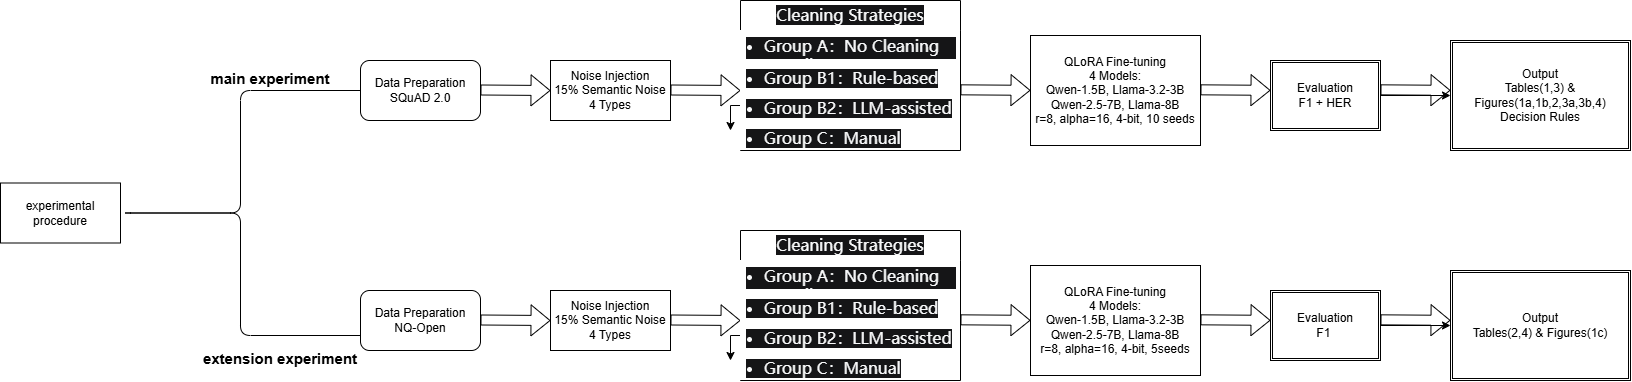

The diagram above was exported from draw.io. Its source (the exported page's mxGraphModel, read from the mxfile embedded in the PNG):
<mxGraphModel dx="2675" dy="667" grid="1" gridSize="10" guides="1" tooltips="1" connect="1" arrows="1" fold="1" page="1" pageScale="1" pageWidth="827" pageHeight="1169" math="0" shadow="0">
  <root>
    <mxCell id="0" />
    <mxCell id="1" parent="0" />
    <mxCell id="XPVrJzVcI5VzXd7p3YW8-1" parent="1" style="rounded=1;whiteSpace=wrap;html=1;" value="Data Preparation&lt;div&gt;SQuAD 2.0&lt;/div&gt;" vertex="1">
      <mxGeometry height="60" width="120" x="-1290" y="160" as="geometry" />
    </mxCell>
    <mxCell id="XPVrJzVcI5VzXd7p3YW8-2" edge="1" parent="1" style="shape=flexArrow;endArrow=classic;html=1;rounded=0;" value="">
      <mxGeometry height="50" relative="1" width="50" as="geometry">
        <mxPoint x="-1170" y="189.5" as="sourcePoint" />
        <mxPoint x="-1100" y="190" as="targetPoint" />
      </mxGeometry>
    </mxCell>
    <mxCell id="XPVrJzVcI5VzXd7p3YW8-3" parent="1" style="rounded=0;whiteSpace=wrap;html=1;" value="&lt;div&gt;Noise Injection&lt;/div&gt;&lt;div&gt;15% Semantic Noise&lt;/div&gt;&lt;div&gt;4 Types&lt;/div&gt;" vertex="1">
      <mxGeometry height="60" width="120" x="-1100" y="160" as="geometry" />
    </mxCell>
    <mxCell id="XPVrJzVcI5VzXd7p3YW8-4" edge="1" parent="1" style="shape=flexArrow;endArrow=classic;html=1;rounded=0;" value="">
      <mxGeometry height="50" relative="1" width="50" as="geometry">
        <mxPoint x="-980" y="189.5" as="sourcePoint" />
        <mxPoint x="-910" y="190" as="targetPoint" />
      </mxGeometry>
    </mxCell>
    <mxCell id="XPVrJzVcI5VzXd7p3YW8-7" parent="1" style="swimlane;fontStyle=0;childLayout=stackLayout;horizontal=1;startSize=30;horizontalStack=0;resizeParent=1;resizeParentMax=0;resizeLast=0;collapsible=1;marginBottom=0;whiteSpace=wrap;html=1;fillColor=default;" value="&lt;span style=&quot;color: rgb(249, 250, 251); font-family: quote-cjk-patch, Inter, system-ui, -apple-system, BlinkMacSystemFont, &amp;quot;Segoe UI&amp;quot;, Roboto, Oxygen, Ubuntu, Cantarell, &amp;quot;Open Sans&amp;quot;, &amp;quot;Helvetica Neue&amp;quot;, sans-serif; font-size: 16px; text-align: start; background-color: rgb(21, 21, 23);&quot;&gt;Cleaning Strategies&lt;/span&gt;" vertex="1">
      <mxGeometry height="150" width="220" x="-910" y="100" as="geometry" />
    </mxCell>
    <mxCell id="XPVrJzVcI5VzXd7p3YW8-8" parent="XPVrJzVcI5VzXd7p3YW8-7" style="text;align=left;verticalAlign=middle;spacingLeft=4;spacingRight=4;overflow=hidden;points=[[0,0.5],[1,0.5]];portConstraint=eastwest;rotatable=0;whiteSpace=wrap;html=1;fillColor=default;" value="&lt;ul style=&quot;margin: 4px 0px 16px; padding-left: 18px; color: rgb(249, 250, 251); font-family: quote-cjk-patch, Inter, system-ui, -apple-system, BlinkMacSystemFont, &amp;quot;Segoe UI&amp;quot;, Roboto, Oxygen, Ubuntu, Cantarell, &amp;quot;Open Sans&amp;quot;, &amp;quot;Helvetica Neue&amp;quot;, sans-serif; font-size: 16px; background-color: rgb(21, 21, 23);&quot;&gt;&lt;li&gt;&lt;p class=&quot;ds-markdown-paragraph&quot; style=&quot;margin-top: 0px !important; margin-right: 0px; margin-bottom: 0px; margin-left: 0px;&quot;&gt;&lt;span class=&quot;&quot;&gt;Group A：No Cleaning (Baseline)&lt;/span&gt;&lt;/p&gt;&lt;/li&gt;&lt;/ul&gt;" vertex="1">
      <mxGeometry height="30" width="220" y="30" as="geometry" />
    </mxCell>
    <mxCell id="XPVrJzVcI5VzXd7p3YW8-9" parent="XPVrJzVcI5VzXd7p3YW8-7" style="text;align=left;verticalAlign=middle;spacingLeft=4;spacingRight=4;overflow=hidden;points=[[0,0.5],[1,0.5]];portConstraint=eastwest;rotatable=0;whiteSpace=wrap;html=1;fillColor=default;" value="&lt;ul style=&quot;margin: 4px 0px 16px; padding-left: 18px; color: rgb(249, 250, 251); font-family: quote-cjk-patch, Inter, system-ui, -apple-system, BlinkMacSystemFont, &amp;quot;Segoe UI&amp;quot;, Roboto, Oxygen, Ubuntu, Cantarell, &amp;quot;Open Sans&amp;quot;, &amp;quot;Helvetica Neue&amp;quot;, sans-serif; font-size: 16px; background-color: rgb(21, 21, 23);&quot;&gt;&lt;li style=&quot;margin-top: 6px;&quot;&gt;&lt;p class=&quot;ds-markdown-paragraph&quot; style=&quot;margin-top: 0px !important; margin-right: 0px; margin-bottom: 0px; margin-left: 0px;&quot;&gt;&lt;span class=&quot;&quot;&gt;Group B1：Rule-based&lt;/span&gt;&lt;/p&gt;&lt;/li&gt;&lt;/ul&gt;" vertex="1">
      <mxGeometry height="30" width="220" y="60" as="geometry" />
    </mxCell>
    <mxCell id="XPVrJzVcI5VzXd7p3YW8-26" edge="1" parent="XPVrJzVcI5VzXd7p3YW8-7" source="XPVrJzVcI5VzXd7p3YW8-10" style="edgeStyle=orthogonalEdgeStyle;rounded=0;orthogonalLoop=1;jettySize=auto;html=1;exitX=0;exitY=0.5;exitDx=0;exitDy=0;">
      <mxGeometry relative="1" as="geometry">
        <mxPoint x="-10" y="130" as="targetPoint" />
      </mxGeometry>
    </mxCell>
    <mxCell id="XPVrJzVcI5VzXd7p3YW8-10" parent="XPVrJzVcI5VzXd7p3YW8-7" style="text;align=left;verticalAlign=middle;spacingLeft=4;spacingRight=4;overflow=hidden;points=[[0,0.5],[1,0.5]];portConstraint=eastwest;rotatable=0;whiteSpace=wrap;html=1;container=0;fillColor=default;" value="&lt;ul style=&quot;margin: 4px 0px 16px; padding-left: 18px; color: rgb(249, 250, 251); font-family: quote-cjk-patch, Inter, system-ui, -apple-system, BlinkMacSystemFont, &amp;quot;Segoe UI&amp;quot;, Roboto, Oxygen, Ubuntu, Cantarell, &amp;quot;Open Sans&amp;quot;, &amp;quot;Helvetica Neue&amp;quot;, sans-serif; font-size: 16px; background-color: rgb(21, 21, 23);&quot;&gt;&lt;li style=&quot;margin-top: 6px;&quot;&gt;&lt;p class=&quot;ds-markdown-paragraph&quot; style=&quot;margin-top: 0px !important; margin-right: 0px; margin-bottom: 0px; margin-left: 0px;&quot;&gt;&lt;span class=&quot;&quot;&gt;Group B2：LLM-assisted&lt;/span&gt;&lt;/p&gt;&lt;/li&gt;&lt;/ul&gt;" vertex="1">
      <mxGeometry height="30" width="220" y="90" as="geometry" />
    </mxCell>
    <mxCell id="XPVrJzVcI5VzXd7p3YW8-19" parent="XPVrJzVcI5VzXd7p3YW8-7" style="text;align=left;verticalAlign=middle;spacingLeft=4;spacingRight=4;overflow=hidden;points=[[0,0.5],[1,0.5]];portConstraint=eastwest;rotatable=0;whiteSpace=wrap;html=1;container=0;fillColor=default;" value="&lt;ul style=&quot;margin: 4px 0px 16px; padding-left: 18px; color: rgb(249, 250, 251); font-family: quote-cjk-patch, Inter, system-ui, -apple-system, BlinkMacSystemFont, &amp;quot;Segoe UI&amp;quot;, Roboto, Oxygen, Ubuntu, Cantarell, &amp;quot;Open Sans&amp;quot;, &amp;quot;Helvetica Neue&amp;quot;, sans-serif; font-size: 16px; background-color: rgb(21, 21, 23);&quot;&gt;&lt;li style=&quot;margin-top: 6px;&quot;&gt;&lt;p class=&quot;ds-markdown-paragraph&quot; style=&quot;margin-top: 0px !important; margin-right: 0px; margin-bottom: 0px; margin-left: 0px;&quot;&gt;&lt;span class=&quot;&quot;&gt;Group C：Manual&lt;/span&gt;&lt;/p&gt;&lt;/li&gt;&lt;/ul&gt;" vertex="1">
      <mxGeometry height="30" width="220" y="120" as="geometry" />
    </mxCell>
    <mxCell id="XPVrJzVcI5VzXd7p3YW8-20" edge="1" parent="1" style="shape=flexArrow;endArrow=classic;html=1;rounded=0;" value="">
      <mxGeometry height="50" relative="1" width="50" as="geometry">
        <mxPoint x="-450" y="189.33" as="sourcePoint" />
        <mxPoint x="-380" y="189.83" as="targetPoint" />
      </mxGeometry>
    </mxCell>
    <mxCell id="XPVrJzVcI5VzXd7p3YW8-22" edge="1" parent="1" style="shape=flexArrow;endArrow=classic;html=1;rounded=0;" value="">
      <mxGeometry height="50" relative="1" width="50" as="geometry">
        <mxPoint x="-690" y="189.33" as="sourcePoint" />
        <mxPoint x="-620" y="189.83" as="targetPoint" />
      </mxGeometry>
    </mxCell>
    <mxCell id="XPVrJzVcI5VzXd7p3YW8-25" parent="1" style="rounded=0;whiteSpace=wrap;html=1;" value="&lt;div&gt;QLoRA Fine-tuning&lt;/div&gt;&lt;div&gt;4 Models:&lt;/div&gt;&lt;div&gt;Qwen-1.5B, Llama-3.2-3B&lt;/div&gt;&lt;div&gt;Qwen-2.5-7B, Llama-8B&lt;/div&gt;&lt;div&gt;r=8, alpha=16, 4-bit, 10 seeds&lt;/div&gt;" vertex="1">
      <mxGeometry height="110" width="170" x="-620" y="135" as="geometry" />
    </mxCell>
    <mxCell id="XPVrJzVcI5VzXd7p3YW8-32" edge="1" parent="1" source="XPVrJzVcI5VzXd7p3YW8-28" style="edgeStyle=orthogonalEdgeStyle;rounded=0;orthogonalLoop=1;jettySize=auto;html=1;" target="XPVrJzVcI5VzXd7p3YW8-31" value="">
      <mxGeometry relative="1" as="geometry" />
    </mxCell>
    <mxCell id="XPVrJzVcI5VzXd7p3YW8-28" parent="1" style="shape=ext;double=1;rounded=0;whiteSpace=wrap;html=1;" value="&lt;div&gt;Evaluation&lt;/div&gt;&lt;div&gt;F1 + HER&lt;/div&gt;" vertex="1">
      <mxGeometry height="70" width="110" x="-380" y="160" as="geometry" />
    </mxCell>
    <mxCell id="XPVrJzVcI5VzXd7p3YW8-30" edge="1" parent="1" style="shape=flexArrow;endArrow=classic;html=1;rounded=0;" value="">
      <mxGeometry height="50" relative="1" width="50" as="geometry">
        <mxPoint x="-270" y="189.33" as="sourcePoint" />
        <mxPoint x="-200" y="189.83" as="targetPoint" />
      </mxGeometry>
    </mxCell>
    <mxCell id="XPVrJzVcI5VzXd7p3YW8-31" parent="1" style="shape=ext;double=1;rounded=0;whiteSpace=wrap;html=1;" value="&lt;div&gt;Output&lt;/div&gt;&lt;div&gt;Tables(1,3) &amp;amp; Figures(1a,1b,2,3a,3b,4&lt;span style=&quot;background-color: transparent; color: light-dark(rgb(0, 0, 0), rgb(255, 255, 255));&quot;&gt;)&lt;/span&gt;&lt;/div&gt;&lt;div&gt;Decision Rules&lt;/div&gt;" vertex="1">
      <mxGeometry height="110" width="180" x="-200" y="140" as="geometry" />
    </mxCell>
    <mxCell id="XPVrJzVcI5VzXd7p3YW8-50" parent="1" style="rounded=1;whiteSpace=wrap;html=1;" value="Data Preparation&lt;div&gt;NQ-Open&lt;/div&gt;" vertex="1">
      <mxGeometry height="60" width="120" x="-1290" y="390" as="geometry" />
    </mxCell>
    <mxCell id="XPVrJzVcI5VzXd7p3YW8-51" edge="1" parent="1" style="shape=flexArrow;endArrow=classic;html=1;rounded=0;" value="">
      <mxGeometry height="50" relative="1" width="50" as="geometry">
        <mxPoint x="-1170" y="419.5" as="sourcePoint" />
        <mxPoint x="-1100" y="420" as="targetPoint" />
      </mxGeometry>
    </mxCell>
    <mxCell id="XPVrJzVcI5VzXd7p3YW8-52" parent="1" style="rounded=0;whiteSpace=wrap;html=1;" value="&lt;div&gt;Noise Injection&lt;/div&gt;&lt;div&gt;15% Semantic Noise&lt;/div&gt;&lt;div&gt;4 Types&lt;/div&gt;" vertex="1">
      <mxGeometry height="60" width="120" x="-1100" y="390" as="geometry" />
    </mxCell>
    <mxCell id="XPVrJzVcI5VzXd7p3YW8-53" edge="1" parent="1" style="shape=flexArrow;endArrow=classic;html=1;rounded=0;" value="">
      <mxGeometry height="50" relative="1" width="50" as="geometry">
        <mxPoint x="-980" y="419.5" as="sourcePoint" />
        <mxPoint x="-910" y="420" as="targetPoint" />
      </mxGeometry>
    </mxCell>
    <mxCell id="XPVrJzVcI5VzXd7p3YW8-54" parent="1" style="swimlane;fontStyle=0;childLayout=stackLayout;horizontal=1;startSize=30;horizontalStack=0;resizeParent=1;resizeParentMax=0;resizeLast=0;collapsible=1;marginBottom=0;whiteSpace=wrap;html=1;fillColor=default;" value="&lt;span style=&quot;color: rgb(249, 250, 251); font-family: quote-cjk-patch, Inter, system-ui, -apple-system, BlinkMacSystemFont, &amp;quot;Segoe UI&amp;quot;, Roboto, Oxygen, Ubuntu, Cantarell, &amp;quot;Open Sans&amp;quot;, &amp;quot;Helvetica Neue&amp;quot;, sans-serif; font-size: 16px; text-align: start; background-color: rgb(21, 21, 23);&quot;&gt;Cleaning Strategies&lt;/span&gt;" vertex="1">
      <mxGeometry height="150" width="220" x="-910" y="330" as="geometry" />
    </mxCell>
    <mxCell id="XPVrJzVcI5VzXd7p3YW8-55" parent="XPVrJzVcI5VzXd7p3YW8-54" style="text;align=left;verticalAlign=middle;spacingLeft=4;spacingRight=4;overflow=hidden;points=[[0,0.5],[1,0.5]];portConstraint=eastwest;rotatable=0;whiteSpace=wrap;html=1;fillColor=default;" value="&lt;ul style=&quot;margin: 4px 0px 16px; padding-left: 18px; color: rgb(249, 250, 251); font-family: quote-cjk-patch, Inter, system-ui, -apple-system, BlinkMacSystemFont, &amp;quot;Segoe UI&amp;quot;, Roboto, Oxygen, Ubuntu, Cantarell, &amp;quot;Open Sans&amp;quot;, &amp;quot;Helvetica Neue&amp;quot;, sans-serif; font-size: 16px; background-color: rgb(21, 21, 23);&quot;&gt;&lt;li&gt;&lt;p class=&quot;ds-markdown-paragraph&quot; style=&quot;margin-top: 0px !important; margin-right: 0px; margin-bottom: 0px; margin-left: 0px;&quot;&gt;&lt;span class=&quot;&quot;&gt;Group A：No Cleaning (Baseline)&lt;/span&gt;&lt;/p&gt;&lt;/li&gt;&lt;/ul&gt;" vertex="1">
      <mxGeometry height="30" width="220" y="30" as="geometry" />
    </mxCell>
    <mxCell id="XPVrJzVcI5VzXd7p3YW8-56" parent="XPVrJzVcI5VzXd7p3YW8-54" style="text;align=left;verticalAlign=middle;spacingLeft=4;spacingRight=4;overflow=hidden;points=[[0,0.5],[1,0.5]];portConstraint=eastwest;rotatable=0;whiteSpace=wrap;html=1;fillColor=default;" value="&lt;ul style=&quot;margin: 4px 0px 16px; padding-left: 18px; color: rgb(249, 250, 251); font-family: quote-cjk-patch, Inter, system-ui, -apple-system, BlinkMacSystemFont, &amp;quot;Segoe UI&amp;quot;, Roboto, Oxygen, Ubuntu, Cantarell, &amp;quot;Open Sans&amp;quot;, &amp;quot;Helvetica Neue&amp;quot;, sans-serif; font-size: 16px; background-color: rgb(21, 21, 23);&quot;&gt;&lt;li style=&quot;margin-top: 6px;&quot;&gt;&lt;p class=&quot;ds-markdown-paragraph&quot; style=&quot;margin-top: 0px !important; margin-right: 0px; margin-bottom: 0px; margin-left: 0px;&quot;&gt;&lt;span class=&quot;&quot;&gt;Group B1：Rule-based&lt;/span&gt;&lt;/p&gt;&lt;/li&gt;&lt;/ul&gt;" vertex="1">
      <mxGeometry height="30" width="220" y="60" as="geometry" />
    </mxCell>
    <mxCell id="XPVrJzVcI5VzXd7p3YW8-57" edge="1" parent="XPVrJzVcI5VzXd7p3YW8-54" source="XPVrJzVcI5VzXd7p3YW8-58" style="edgeStyle=orthogonalEdgeStyle;rounded=0;orthogonalLoop=1;jettySize=auto;html=1;exitX=0;exitY=0.5;exitDx=0;exitDy=0;">
      <mxGeometry relative="1" as="geometry">
        <mxPoint x="-10" y="130" as="targetPoint" />
      </mxGeometry>
    </mxCell>
    <mxCell id="XPVrJzVcI5VzXd7p3YW8-58" parent="XPVrJzVcI5VzXd7p3YW8-54" style="text;align=left;verticalAlign=middle;spacingLeft=4;spacingRight=4;overflow=hidden;points=[[0,0.5],[1,0.5]];portConstraint=eastwest;rotatable=0;whiteSpace=wrap;html=1;container=0;fillColor=default;" value="&lt;ul style=&quot;margin: 4px 0px 16px; padding-left: 18px; color: rgb(249, 250, 251); font-family: quote-cjk-patch, Inter, system-ui, -apple-system, BlinkMacSystemFont, &amp;quot;Segoe UI&amp;quot;, Roboto, Oxygen, Ubuntu, Cantarell, &amp;quot;Open Sans&amp;quot;, &amp;quot;Helvetica Neue&amp;quot;, sans-serif; font-size: 16px; background-color: rgb(21, 21, 23);&quot;&gt;&lt;li style=&quot;margin-top: 6px;&quot;&gt;&lt;p class=&quot;ds-markdown-paragraph&quot; style=&quot;margin-top: 0px !important; margin-right: 0px; margin-bottom: 0px; margin-left: 0px;&quot;&gt;&lt;span class=&quot;&quot;&gt;Group B2：LLM-assisted&lt;/span&gt;&lt;/p&gt;&lt;/li&gt;&lt;/ul&gt;" vertex="1">
      <mxGeometry height="30" width="220" y="90" as="geometry" />
    </mxCell>
    <mxCell id="XPVrJzVcI5VzXd7p3YW8-59" parent="XPVrJzVcI5VzXd7p3YW8-54" style="text;align=left;verticalAlign=middle;spacingLeft=4;spacingRight=4;overflow=hidden;points=[[0,0.5],[1,0.5]];portConstraint=eastwest;rotatable=0;whiteSpace=wrap;html=1;container=0;fillColor=default;" value="&lt;ul style=&quot;margin: 4px 0px 16px; padding-left: 18px; color: rgb(249, 250, 251); font-family: quote-cjk-patch, Inter, system-ui, -apple-system, BlinkMacSystemFont, &amp;quot;Segoe UI&amp;quot;, Roboto, Oxygen, Ubuntu, Cantarell, &amp;quot;Open Sans&amp;quot;, &amp;quot;Helvetica Neue&amp;quot;, sans-serif; font-size: 16px; background-color: rgb(21, 21, 23);&quot;&gt;&lt;li style=&quot;margin-top: 6px;&quot;&gt;&lt;p class=&quot;ds-markdown-paragraph&quot; style=&quot;margin-top: 0px !important; margin-right: 0px; margin-bottom: 0px; margin-left: 0px;&quot;&gt;&lt;span class=&quot;&quot;&gt;Group C：Manual&lt;/span&gt;&lt;/p&gt;&lt;/li&gt;&lt;/ul&gt;" vertex="1">
      <mxGeometry height="30" width="220" y="120" as="geometry" />
    </mxCell>
    <mxCell id="XPVrJzVcI5VzXd7p3YW8-60" edge="1" parent="1" style="shape=flexArrow;endArrow=classic;html=1;rounded=0;" value="">
      <mxGeometry height="50" relative="1" width="50" as="geometry">
        <mxPoint x="-450" y="419.33000000000004" as="sourcePoint" />
        <mxPoint x="-380" y="419.83000000000004" as="targetPoint" />
      </mxGeometry>
    </mxCell>
    <mxCell id="XPVrJzVcI5VzXd7p3YW8-61" edge="1" parent="1" style="shape=flexArrow;endArrow=classic;html=1;rounded=0;" value="">
      <mxGeometry height="50" relative="1" width="50" as="geometry">
        <mxPoint x="-690" y="419.33000000000004" as="sourcePoint" />
        <mxPoint x="-620" y="419.83000000000004" as="targetPoint" />
      </mxGeometry>
    </mxCell>
    <mxCell id="XPVrJzVcI5VzXd7p3YW8-62" parent="1" style="rounded=0;whiteSpace=wrap;html=1;" value="&lt;div&gt;QLoRA Fine-tuning&lt;/div&gt;&lt;div&gt;4 Models:&lt;/div&gt;&lt;div&gt;Qwen-1.5B, Llama-3.2-3B&lt;/div&gt;&lt;div&gt;Qwen-2.5-7B, Llama-8B&lt;/div&gt;&lt;div&gt;r=8, alpha=16, 4-bit, 5seeds&lt;/div&gt;" vertex="1">
      <mxGeometry height="110" width="170" x="-620" y="365" as="geometry" />
    </mxCell>
    <mxCell id="XPVrJzVcI5VzXd7p3YW8-63" edge="1" parent="1" source="XPVrJzVcI5VzXd7p3YW8-64" style="edgeStyle=orthogonalEdgeStyle;rounded=0;orthogonalLoop=1;jettySize=auto;html=1;" target="XPVrJzVcI5VzXd7p3YW8-66" value="">
      <mxGeometry relative="1" as="geometry" />
    </mxCell>
    <mxCell id="XPVrJzVcI5VzXd7p3YW8-64" parent="1" style="shape=ext;double=1;rounded=0;whiteSpace=wrap;html=1;" value="&lt;div&gt;Evaluation&lt;/div&gt;&lt;div&gt;F1&amp;nbsp;&lt;/div&gt;" vertex="1">
      <mxGeometry height="70" width="110" x="-380" y="390" as="geometry" />
    </mxCell>
    <mxCell id="XPVrJzVcI5VzXd7p3YW8-65" edge="1" parent="1" style="shape=flexArrow;endArrow=classic;html=1;rounded=0;" value="">
      <mxGeometry height="50" relative="1" width="50" as="geometry">
        <mxPoint x="-270" y="419.33000000000004" as="sourcePoint" />
        <mxPoint x="-200" y="419.83000000000004" as="targetPoint" />
      </mxGeometry>
    </mxCell>
    <mxCell id="XPVrJzVcI5VzXd7p3YW8-66" parent="1" style="shape=ext;double=1;rounded=0;whiteSpace=wrap;html=1;" value="&lt;div&gt;Output&lt;/div&gt;&lt;div&gt;Tables(2,4) &amp;amp; Figures(1c&lt;span style=&quot;background-color: transparent; color: light-dark(rgb(0, 0, 0), rgb(255, 255, 255));&quot;&gt;)&lt;/span&gt;&lt;/div&gt;" vertex="1">
      <mxGeometry height="110" width="180" x="-200" y="370" as="geometry" />
    </mxCell>
    <mxCell id="XPVrJzVcI5VzXd7p3YW8-70" parent="1" style="shape=curlyBracket;whiteSpace=wrap;html=1;rounded=1;labelPosition=left;verticalLabelPosition=middle;align=right;verticalAlign=middle;size=0.5;" value="" vertex="1">
      <mxGeometry height="245" width="240" x="-1530" y="190" as="geometry" />
    </mxCell>
    <mxCell id="XPVrJzVcI5VzXd7p3YW8-73" parent="1" style="rounded=0;whiteSpace=wrap;html=1;" value="experimental procedure" vertex="1">
      <mxGeometry height="60" width="120" x="-1650" y="282.5" as="geometry" />
    </mxCell>
    <mxCell id="XPVrJzVcI5VzXd7p3YW8-75" parent="1" style="text;html=1;whiteSpace=wrap;strokeColor=none;fillColor=none;align=center;verticalAlign=middle;rounded=0;fontSize=15;fontStyle=1" value="main experiment" vertex="1">
      <mxGeometry height="35" width="160" x="-1460" y="160" as="geometry" />
    </mxCell>
    <mxCell id="XPVrJzVcI5VzXd7p3YW8-76" parent="1" style="text;html=1;whiteSpace=wrap;strokeColor=none;fillColor=none;align=center;verticalAlign=middle;rounded=0;fontSize=15;fontStyle=1" value="extension experiment" vertex="1">
      <mxGeometry height="35" width="160" x="-1450" y="440" as="geometry" />
    </mxCell>
  </root>
</mxGraphModel>